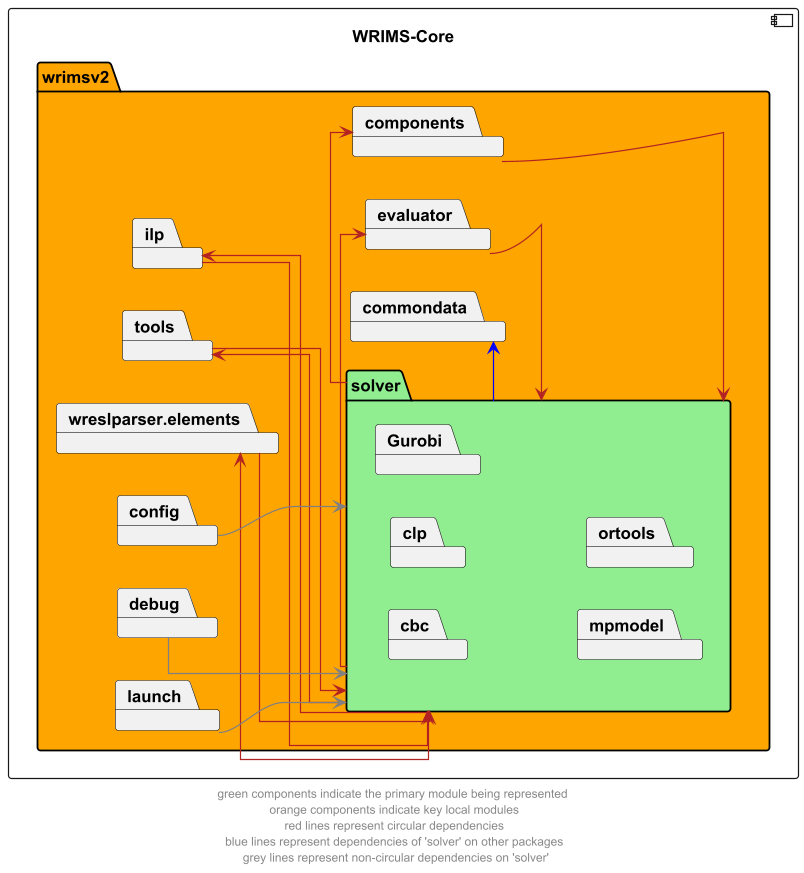

The diagram above was rendered by PlantUML. Its source (embedded in the PNG):
@startuml
left to right direction
skinparam linetype ortho

component wrims_core as "WRIMS-Core"{
    package wrimsv2 #orange {
        package solver #lightgreen {
            package cbc
            package clp
            package Gurobi
            package mpmodel
            package ortools
        }
        package commondata
        package components
        package evaluator
        package ilp
        package tools
        package wreslparser.elements
        package config
        package debug
        package launch
    }
}

solver -left->  components #firebrick
components -left-> solver #firebrick
solver -left->  evaluator #firebrick
evaluator -r-> solver #firebrick
solver -left->  ilp #firebrick
ilp --> solver #firebrick
solver -left->  tools #firebrick
tools --> solver #firebrick
solver -left->  wreslparser.elements #firebrick
wreslparser.elements --> solver #firebrick

solver -left->  commondata #blue

config --> solver #grey
debug --> solver #grey
launch --> solver #grey

' The following relationships are hidden and used to format the diagram. They do not represent actual dependencies.
'debug -r[hidden]-> evaluator

footer "green components indicate the primary module being represented \n orange components indicate key local modules \n red lines represent circular dependencies \n blue lines represent dependencies of 'solver' on other packages \n grey lines represent non-circular dependencies on 'solver'"
@enduml